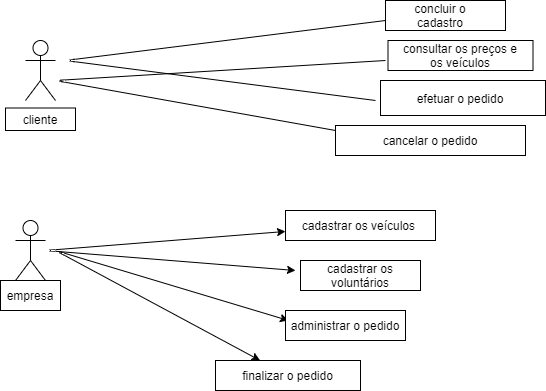

The diagram above was exported from draw.io. Its source (the exported page's mxGraphModel, read from the mxfile embedded in the PNG):
<mxGraphModel dx="827" dy="452" grid="1" gridSize="10" guides="1" tooltips="1" connect="1" arrows="1" fold="1" page="1" pageScale="1" pageWidth="850" pageHeight="1100" math="0" shadow="0">
  <root>
    <mxCell id="0" />
    <mxCell id="1" parent="0" />
    <mxCell id="tesztcr8LWmnFDBQoQMt-1" value="Actor" style="shape=umlActor;verticalLabelPosition=bottom;verticalAlign=top;html=1;outlineConnect=0;" parent="1" vertex="1">
      <mxGeometry x="80" y="130" width="30" height="60" as="geometry" />
    </mxCell>
    <mxCell id="tesztcr8LWmnFDBQoQMt-2" value="" style="endArrow=none;html=1;" parent="1" edge="1">
      <mxGeometry width="50" height="50" relative="1" as="geometry">
        <mxPoint x="430" y="190" as="sourcePoint" />
        <mxPoint x="440" y="110" as="targetPoint" />
        <Array as="points">
          <mxPoint x="120" y="150" />
        </Array>
      </mxGeometry>
    </mxCell>
    <mxCell id="tesztcr8LWmnFDBQoQMt-3" value="" style="rounded=0;whiteSpace=wrap;html=1;" parent="1" vertex="1">
      <mxGeometry x="440" y="90" width="120" height="30" as="geometry" />
    </mxCell>
    <mxCell id="tesztcr8LWmnFDBQoQMt-4" value="concluir o cadastro" style="text;html=1;strokeColor=none;fillColor=none;align=center;verticalAlign=middle;whiteSpace=wrap;rounded=0;" parent="1" vertex="1">
      <mxGeometry x="450" y="95" width="90" height="20" as="geometry" />
    </mxCell>
    <mxCell id="tesztcr8LWmnFDBQoQMt-5" value="" style="rounded=0;whiteSpace=wrap;html=1;" parent="1" vertex="1">
      <mxGeometry x="442.5" y="130" width="145" height="30" as="geometry" />
    </mxCell>
    <mxCell id="tesztcr8LWmnFDBQoQMt-7" value="consultar os preços e os veículos&lt;br&gt;" style="text;html=1;strokeColor=none;fillColor=none;align=center;verticalAlign=middle;whiteSpace=wrap;rounded=0;" parent="1" vertex="1">
      <mxGeometry x="450" y="135" width="130" height="20" as="geometry" />
    </mxCell>
    <mxCell id="tesztcr8LWmnFDBQoQMt-8" value="" style="endArrow=none;html=1;" parent="1" edge="1">
      <mxGeometry width="50" height="50" relative="1" as="geometry">
        <mxPoint x="390" y="220" as="sourcePoint" />
        <mxPoint x="440" y="150" as="targetPoint" />
        <Array as="points">
          <mxPoint x="110" y="170" />
        </Array>
      </mxGeometry>
    </mxCell>
    <mxCell id="tesztcr8LWmnFDBQoQMt-9" value="Text" style="text;html=1;strokeColor=none;fillColor=none;align=center;verticalAlign=middle;whiteSpace=wrap;rounded=0;" parent="1" vertex="1">
      <mxGeometry x="450" y="220" width="40" height="20" as="geometry" />
    </mxCell>
    <mxCell id="tesztcr8LWmnFDBQoQMt-10" value="" style="rounded=0;whiteSpace=wrap;html=1;" parent="1" vertex="1">
      <mxGeometry x="390" y="215" width="190" height="30" as="geometry" />
    </mxCell>
    <mxCell id="tesztcr8LWmnFDBQoQMt-13" value="cancelar o pedido" style="text;html=1;strokeColor=none;fillColor=none;align=center;verticalAlign=middle;whiteSpace=wrap;rounded=0;" parent="1" vertex="1">
      <mxGeometry x="390" y="220" width="190" height="20" as="geometry" />
    </mxCell>
    <mxCell id="tesztcr8LWmnFDBQoQMt-14" value="" style="rounded=0;whiteSpace=wrap;html=1;" parent="1" vertex="1">
      <mxGeometry x="435" y="170" width="165" height="35" as="geometry" />
    </mxCell>
    <mxCell id="tesztcr8LWmnFDBQoQMt-15" value="efetuar o pedido" style="text;html=1;strokeColor=none;fillColor=none;align=center;verticalAlign=middle;whiteSpace=wrap;rounded=0;" parent="1" vertex="1">
      <mxGeometry x="440" y="177.5" width="150" height="20" as="geometry" />
    </mxCell>
    <mxCell id="tesztcr8LWmnFDBQoQMt-16" value="Text" style="text;html=1;strokeColor=none;fillColor=none;align=center;verticalAlign=middle;whiteSpace=wrap;rounded=0;" parent="1" vertex="1">
      <mxGeometry x="60" y="198.75" width="70" height="20" as="geometry" />
    </mxCell>
    <mxCell id="tesztcr8LWmnFDBQoQMt-17" value="cliente" style="rounded=0;whiteSpace=wrap;html=1;" parent="1" vertex="1">
      <mxGeometry x="60" y="197.5" width="70" height="22.5" as="geometry" />
    </mxCell>
    <mxCell id="tesztcr8LWmnFDBQoQMt-18" value="Actor" style="shape=umlActor;verticalLabelPosition=bottom;verticalAlign=top;html=1;outlineConnect=0;" parent="1" vertex="1">
      <mxGeometry x="70" y="310" width="30" height="60" as="geometry" />
    </mxCell>
    <mxCell id="tesztcr8LWmnFDBQoQMt-19" value="empresa" style="rounded=0;whiteSpace=wrap;html=1;" parent="1" vertex="1">
      <mxGeometry x="55" y="370" width="60" height="30" as="geometry" />
    </mxCell>
    <mxCell id="tesztcr8LWmnFDBQoQMt-20" value="" style="endArrow=classic;startArrow=classic;html=1;" parent="1" target="tesztcr8LWmnFDBQoQMt-21" edge="1">
      <mxGeometry width="50" height="50" relative="1" as="geometry">
        <mxPoint x="350" y="360" as="sourcePoint" />
        <mxPoint x="350" y="320" as="targetPoint" />
        <Array as="points">
          <mxPoint x="100" y="340" />
        </Array>
      </mxGeometry>
    </mxCell>
    <mxCell id="tesztcr8LWmnFDBQoQMt-21" value="cadastrar os veículos&amp;nbsp;" style="rounded=0;whiteSpace=wrap;html=1;" parent="1" vertex="1">
      <mxGeometry x="340" y="300" width="150" height="30" as="geometry" />
    </mxCell>
    <mxCell id="tesztcr8LWmnFDBQoQMt-22" value="cadastrar os voluntários" style="rounded=0;whiteSpace=wrap;html=1;" parent="1" vertex="1">
      <mxGeometry x="355" y="350" width="120" height="30" as="geometry" />
    </mxCell>
    <mxCell id="tesztcr8LWmnFDBQoQMt-23" value="" style="endArrow=classic;startArrow=classic;html=1;" parent="1" target="tesztcr8LWmnFDBQoQMt-24" edge="1">
      <mxGeometry width="50" height="50" relative="1" as="geometry">
        <mxPoint x="343" y="410" as="sourcePoint" />
        <mxPoint x="340" y="410" as="targetPoint" />
        <Array as="points">
          <mxPoint x="343" y="410" />
          <mxPoint x="110" y="340" />
        </Array>
      </mxGeometry>
    </mxCell>
    <mxCell id="tesztcr8LWmnFDBQoQMt-24" value="finalizar o pedido" style="rounded=0;whiteSpace=wrap;html=1;" parent="1" vertex="1">
      <mxGeometry x="270" y="450" width="145" height="30" as="geometry" />
    </mxCell>
    <mxCell id="tesztcr8LWmnFDBQoQMt-25" value="administrar o pedido&lt;br&gt;" style="rounded=0;whiteSpace=wrap;html=1;" parent="1" vertex="1">
      <mxGeometry x="340" y="400" width="120" height="30" as="geometry" />
    </mxCell>
  </root>
</mxGraphModel>